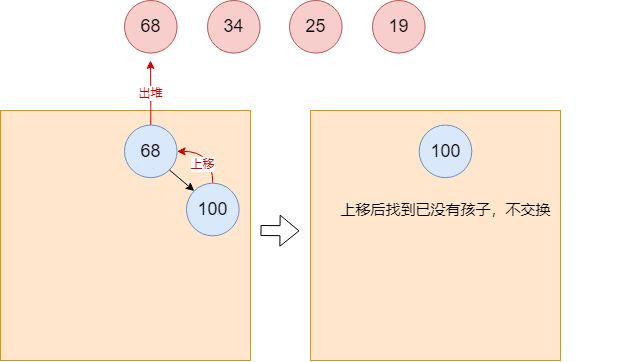

The diagram above was exported from draw.io. Its source (the exported page's mxGraphModel, read from the mxfile embedded in the PNG):
<mxGraphModel dx="2021" dy="688" grid="1" gridSize="10" guides="1" tooltips="1" connect="1" arrows="1" fold="1" page="1" pageScale="1" pageWidth="827" pageHeight="1169" math="0" shadow="0">
  <root>
    <mxCell id="0" />
    <mxCell id="1" parent="0" />
    <mxCell id="EEITruIpXeX7uuqC9yhR-1" value="" style="group" vertex="1" connectable="0" parent="1">
      <mxGeometry x="220" y="240" width="310" height="250" as="geometry" />
    </mxCell>
    <mxCell id="EEITruIpXeX7uuqC9yhR-2" value="" style="whiteSpace=wrap;html=1;aspect=fixed;fillColor=#ffe6cc;strokeColor=#d79b00;container=1;" vertex="1" parent="EEITruIpXeX7uuqC9yhR-1">
      <mxGeometry width="250" height="250" as="geometry" />
    </mxCell>
    <mxCell id="EEITruIpXeX7uuqC9yhR-3" value="&lt;font style=&quot;font-size: 15px;&quot;&gt;上移后找到已没有孩子，不交换&lt;/font&gt;" style="text;html=1;align=center;verticalAlign=middle;resizable=0;points=[];autosize=1;strokeColor=none;fillColor=none;" vertex="1" parent="EEITruIpXeX7uuqC9yhR-1">
      <mxGeometry x="20" y="84.03000000000002" width="230" height="30" as="geometry" />
    </mxCell>
    <mxCell id="EEITruIpXeX7uuqC9yhR-6" value="&lt;font style=&quot;font-size: 18px;&quot;&gt;100&lt;/font&gt;" style="ellipse;whiteSpace=wrap;html=1;aspect=fixed;fillColor=#dae8fc;strokeColor=#6c8ebf;" vertex="1" parent="EEITruIpXeX7uuqC9yhR-1">
      <mxGeometry x="108.69999999999999" y="14.545454545454533" width="52.60606060606061" height="52.60606060606061" as="geometry" />
    </mxCell>
    <mxCell id="EEITruIpXeX7uuqC9yhR-7" value="" style="whiteSpace=wrap;html=1;aspect=fixed;fillColor=#ffe6cc;strokeColor=#d79b00;container=1;" vertex="1" parent="1">
      <mxGeometry x="-90" y="240" width="250" height="250" as="geometry" />
    </mxCell>
    <mxCell id="EEITruIpXeX7uuqC9yhR-8" value="&lt;font color=&quot;#cc0000&quot;&gt;出堆&lt;/font&gt;" style="edgeStyle=orthogonalEdgeStyle;rounded=0;orthogonalLoop=1;jettySize=auto;html=1;exitX=0.5;exitY=0;exitDx=0;exitDy=0;strokeColor=#CC0000;" edge="1" parent="1" source="EEITruIpXeX7uuqC9yhR-9">
      <mxGeometry relative="1" as="geometry">
        <mxPoint x="60" y="190" as="targetPoint" />
      </mxGeometry>
    </mxCell>
    <mxCell id="EEITruIpXeX7uuqC9yhR-9" value="&lt;font style=&quot;font-size: 18px;&quot;&gt;68&lt;/font&gt;" style="ellipse;whiteSpace=wrap;html=1;aspect=fixed;fillColor=#dae8fc;strokeColor=#6c8ebf;" vertex="1" parent="1">
      <mxGeometry x="34" y="254.5454545454545" width="52.60606060606061" height="52.60606060606061" as="geometry" />
    </mxCell>
    <mxCell id="EEITruIpXeX7uuqC9yhR-17" style="edgeStyle=orthogonalEdgeStyle;rounded=0;orthogonalLoop=1;jettySize=auto;html=1;exitX=0.5;exitY=0;exitDx=0;exitDy=0;entryX=1;entryY=0.5;entryDx=0;entryDy=0;curved=1;strokeColor=#CC0000;" edge="1" parent="1" source="EEITruIpXeX7uuqC9yhR-14" target="EEITruIpXeX7uuqC9yhR-9">
      <mxGeometry relative="1" as="geometry" />
    </mxCell>
    <mxCell id="EEITruIpXeX7uuqC9yhR-18" value="&lt;font color=&quot;#cc0000&quot;&gt;上移&lt;/font&gt;" style="edgeLabel;html=1;align=center;verticalAlign=middle;resizable=0;points=[];" vertex="1" connectable="0" parent="EEITruIpXeX7uuqC9yhR-17">
      <mxGeometry x="-0.4461" y="11" relative="1" as="geometry">
        <mxPoint as="offset" />
      </mxGeometry>
    </mxCell>
    <mxCell id="EEITruIpXeX7uuqC9yhR-14" value="&lt;font style=&quot;font-size: 18px;&quot;&gt;100&lt;/font&gt;" style="ellipse;whiteSpace=wrap;html=1;aspect=fixed;fillColor=#dae8fc;strokeColor=#6c8ebf;" vertex="1" parent="1">
      <mxGeometry x="96" y="312.72727272727275" width="52.60606060606061" height="52.60606060606061" as="geometry" />
    </mxCell>
    <mxCell id="EEITruIpXeX7uuqC9yhR-15" style="rounded=0;orthogonalLoop=1;jettySize=auto;html=1;exitX=1;exitY=1;exitDx=0;exitDy=0;entryX=0;entryY=0;entryDx=0;entryDy=0;" edge="1" parent="1" source="EEITruIpXeX7uuqC9yhR-9" target="EEITruIpXeX7uuqC9yhR-14">
      <mxGeometry relative="1" as="geometry" />
    </mxCell>
    <mxCell id="EEITruIpXeX7uuqC9yhR-16" value="" style="shape=flexArrow;endArrow=classic;html=1;rounded=0;" edge="1" parent="1">
      <mxGeometry width="50" height="50" relative="1" as="geometry">
        <mxPoint x="170" y="359.99636363636364" as="sourcePoint" />
        <mxPoint x="209" y="360.36" as="targetPoint" />
      </mxGeometry>
    </mxCell>
    <mxCell id="EEITruIpXeX7uuqC9yhR-19" value="&lt;font style=&quot;font-size: 18px;&quot;&gt;19&lt;/font&gt;" style="ellipse;whiteSpace=wrap;html=1;aspect=fixed;fillColor=#f8cecc;strokeColor=#b85450;" vertex="1" parent="1">
      <mxGeometry x="282" y="129.9954545454545" width="52.60606060606061" height="52.60606060606061" as="geometry" />
    </mxCell>
    <mxCell id="EEITruIpXeX7uuqC9yhR-20" value="&lt;font style=&quot;font-size: 18px;&quot;&gt;25&lt;/font&gt;" style="ellipse;whiteSpace=wrap;html=1;aspect=fixed;fillColor=#f8cecc;strokeColor=#b85450;" vertex="1" parent="1">
      <mxGeometry x="199" y="129.9954545454545" width="52.60606060606061" height="52.60606060606061" as="geometry" />
    </mxCell>
    <mxCell id="EEITruIpXeX7uuqC9yhR-21" value="&lt;font style=&quot;font-size: 18px;&quot;&gt;34&lt;/font&gt;" style="ellipse;whiteSpace=wrap;html=1;aspect=fixed;fillColor=#f8cecc;strokeColor=#b85450;" vertex="1" parent="1">
      <mxGeometry x="117" y="129.9954545454545" width="52.60606060606061" height="52.60606060606061" as="geometry" />
    </mxCell>
    <mxCell id="EEITruIpXeX7uuqC9yhR-22" value="&lt;font style=&quot;font-size: 18px;&quot;&gt;68&lt;/font&gt;" style="ellipse;whiteSpace=wrap;html=1;aspect=fixed;fillColor=#f8cecc;strokeColor=#b85450;" vertex="1" parent="1">
      <mxGeometry x="34" y="129.9954545454545" width="52.60606060606061" height="52.60606060606061" as="geometry" />
    </mxCell>
  </root>
</mxGraphModel>